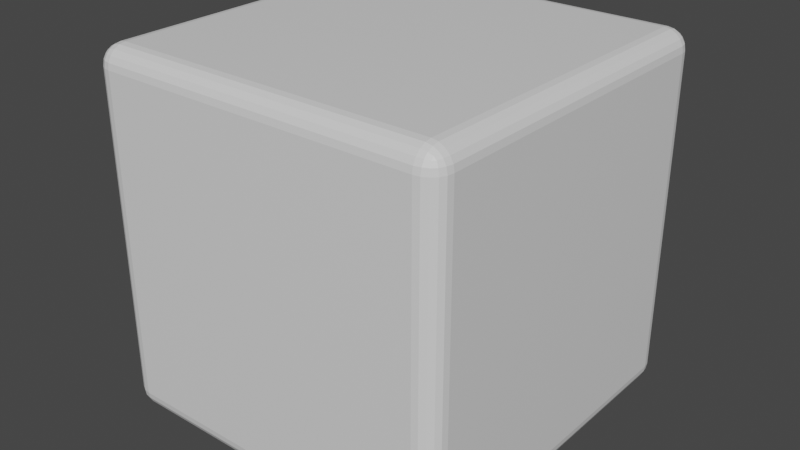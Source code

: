 # Source: smooth_cube.blend  (saved by Blender 3.2.14; exported with 4.5.12 LTS)
import bpy
from mathutils import Matrix  # noqa: F401  (used for matrix-valued properties, if any)

bpy.ops.wm.read_factory_settings(use_empty=True)
scene = bpy.context.scene
scene.name = 'Scene'

# ---- collections
col_collection = bpy.data.collections.new('Collection'); scene.collection.children.link(col_collection)

# ---- materials (node trees are filled in below, after node groups)
mat_material = bpy.data.materials.new('Material')
mat_material.alpha_threshold = 0.0
mat_material.use_transparent_shadow = False
mat_material.line_color = (0.0, 0.0, 0.0, 1.0)

# ---- material node trees
mat_material.use_nodes = True; mat_material.node_tree.nodes.clear()
_N = mat_material.node_tree.nodes; _L = mat_material.node_tree.links
n0 = _N.new('ShaderNodeOutputMaterial'); n0.name = 'Material Output'; n0.location = (300, 300)
n1 = _N.new('ShaderNodeBsdfPrincipled'); n1.name = 'Principled BSDF'; n1.location = (10, 300)
n1.distribution = 'GGX'
n1.subsurface_method = 'RANDOM_WALK_SKIN'
n1.inputs[2].default_value = 0.4
n1.inputs[3].default_value = 1.45
n1.inputs[27].default_value = (0.0, 0.0, 0.0, 1.0)
n1.inputs[28].default_value = 1.0
_L.new(n1.outputs[0], n0.inputs[0])
n0.is_active_output = True

# ---- world
world_world = bpy.data.worlds.new('World'); scene.world = world_world
world_world.use_nodes = True; world_world.node_tree.nodes.clear()
_N = world_world.node_tree.nodes; _L = world_world.node_tree.links
n0 = _N.new('ShaderNodeOutputWorld'); n0.name = 'World Output'; n0.location = (300, 300)
n1 = _N.new('ShaderNodeBackground'); n1.name = 'Background'; n1.location = (10, 300)
n1.inputs[0].default_value = (0.05088, 0.05088, 0.05088, 1.0)
_L.new(n1.outputs[0], n0.inputs[0])
n0.is_active_output = True
world_world.color = (0.05088, 0.05088, 0.05088)
world_world.use_sun_shadow = False
world_world.sun_shadow_jitter_overblur = 0.0

# ---- meshes
me_cube = bpy.data.meshes.new('Cube')
me_cube.from_pydata([(1.0, 1.0, 1.0), (1.0, 1.0, -1.0), (1.0, -1.0, 1.0), (1.0, -1.0, -1.0), (-1.0, 1.0, 1.0), (-1.0, 1.0, -1.0), (-1.0, -1.0, 1.0), (-1.0, -1.0, -1.0)], [], [(0, 4, 6, 2), (3, 2, 6, 7), (7, 6, 4, 5), (5, 1, 3, 7), (1, 0, 2, 3), (5, 4, 0, 1)])
_uv = me_cube.uv_layers.new(name='UVMap')
_uv.uv.foreach_set('vector', [0.625, 0.5, 0.875, 0.5, 0.875, 0.75, 0.625, 0.75, 0.375, 0.75, 0.625, 0.75, 0.625, 1.0, 0.375, 1.0, 0.375, 0.0, 0.625, 0.0, 0.625, 0.25, 0.375, 0.25, 0.125, 0.5, 0.375, 0.5, 0.375, 0.75, 0.125, 0.75, 0.375, 0.5, 0.625, 0.5, 0.625, 0.75, 0.375, 0.75, 0.375, 0.25, 0.625, 0.25, 0.625, 0.5, 0.375, 0.5])
me_cube.materials.append(mat_material)
me_cube.use_mirror_vertex_groups = False
me_cube.update()

# ---- objects
ob_cube = bpy.data.objects.new('Cube', me_cube)

# ---- transforms, parenting, visibility, modifiers, constraints
ob_cube.location = (0.0, 0.0, 0.0)
ob_cube.lock_rotations_4d = False
ob_cube.empty_display_type = 'ARROWS'
ob_cube.lineart.crease_threshold = 0.0
_m = ob_cube.modifiers.new('Bevel', 'BEVEL')
_m.width = 0.11
_m.width_pct = 0.11
_m.segments = 5

# ---- collection membership
col_collection.objects.link(ob_cube)

# ---- scene / render settings (as saved in the file)
scene.frame_start = 1; scene.frame_end = 250; scene.frame_set(1)
scene.render.engine = 'BLENDER_EEVEE_NEXT'
scene.cycles.sampling_pattern = 'TABULATED_SOBOL'
scene.cycles.use_light_tree = False
scene.view_settings.view_transform = 'Filmic'
bpy.context.view_layer.update()

# ---- added for rendering (the .blend has no active camera and no usable light): camera, sun
cam_auto = bpy.data.cameras.new('AutoCamera')
cam_auto.lens = 50.0
cam_auto.sensor_width = 36.0
cam_auto.clip_end = 1000.0
ob_auto_camera = bpy.data.objects.new('AutoCamera', cam_auto)
scene.collection.objects.link(ob_auto_camera)
ob_auto_camera.location = (3.20507, -3.84609, 2.56406)
ob_auto_camera.rotation_euler = (1.09748, -7.21219e-08, 0.694738)
scene.camera = ob_auto_camera
light_auto_sun = bpy.data.lights.new('AutoSun', 'SUN')
light_auto_sun.energy = 3.0
light_auto_sun.angle = 0.0523599
ob_auto_sun = bpy.data.objects.new('AutoSun', light_auto_sun)
scene.collection.objects.link(ob_auto_sun)
ob_auto_sun.rotation_euler = (0.872665, 0.174533, 0.523599)
bpy.context.view_layer.update()
